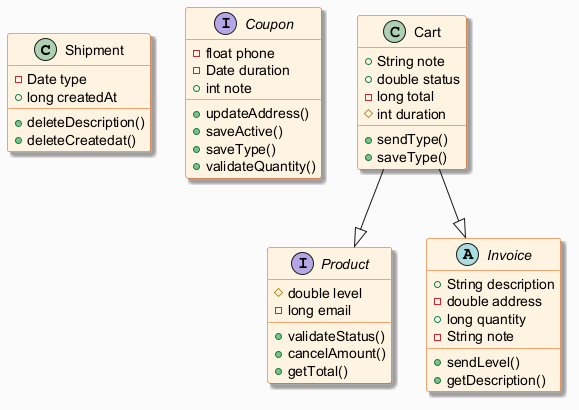

The diagram above was rendered by PlantUML. Its source (embedded in the PNG):
@startuml
skinparam backgroundColor #FAFAFA
skinparam classBackgroundColor #FFF3E0
skinparam classBorderColor #E65100
skinparam shadowing true
class Shipment {
  -Date type
  +long createdAt
  +deleteDescription()
  +deleteCreatedat()
}
interface Coupon {
  -float phone
  -Date duration
  +int note
  +updateAddress()
  +saveActive()
  +saveType()
  +validateQuantity()
}
class Cart {
  +String note
  +double status
  -long total
  #int duration
  +sendType()
  +saveType()
}
interface Product {
  #double level
  -long email
  +validateStatus()
  +cancelAmount()
  +getTotal()
}
abstract class Invoice {
  +String description
  -double address
  +long quantity
  -String note
  +sendLevel()
  +getDescription()
}
Cart --|> Invoice
Cart --|> Product
@enduml